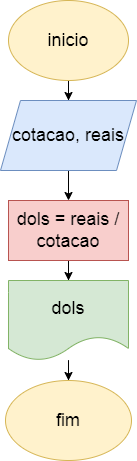

The diagram above was exported from draw.io. Its source (the exported page's mxGraphModel, read from the mxfile embedded in the PNG):
<mxGraphModel dx="1114" dy="616" grid="1" gridSize="10" guides="1" tooltips="1" connect="1" arrows="1" fold="1" page="1" pageScale="1" pageWidth="827" pageHeight="1169" math="0" shadow="0">
  <root>
    <mxCell id="0" />
    <mxCell id="1" parent="0" />
    <mxCell id="toEtSeC8hdA9D7jlk-vX-3" value="" style="edgeStyle=orthogonalEdgeStyle;rounded=0;orthogonalLoop=1;jettySize=auto;html=1;" edge="1" parent="1" source="toEtSeC8hdA9D7jlk-vX-1" target="toEtSeC8hdA9D7jlk-vX-2">
      <mxGeometry relative="1" as="geometry" />
    </mxCell>
    <mxCell id="toEtSeC8hdA9D7jlk-vX-1" value="inicio" style="ellipse;whiteSpace=wrap;html=1;fontSize=18;fillColor=#fff2cc;strokeColor=#d6b656;" vertex="1" parent="1">
      <mxGeometry x="354" y="30" width="120" height="80" as="geometry" />
    </mxCell>
    <mxCell id="toEtSeC8hdA9D7jlk-vX-5" value="" style="edgeStyle=orthogonalEdgeStyle;rounded=0;orthogonalLoop=1;jettySize=auto;html=1;" edge="1" parent="1" source="toEtSeC8hdA9D7jlk-vX-2" target="toEtSeC8hdA9D7jlk-vX-4">
      <mxGeometry relative="1" as="geometry" />
    </mxCell>
    <mxCell id="toEtSeC8hdA9D7jlk-vX-2" value="cotacao, reais" style="shape=parallelogram;perimeter=parallelogramPerimeter;whiteSpace=wrap;html=1;fixedSize=1;fontSize=18;fillColor=#dae8fc;strokeColor=#6c8ebf;" vertex="1" parent="1">
      <mxGeometry x="346" y="130" width="136" height="70" as="geometry" />
    </mxCell>
    <mxCell id="toEtSeC8hdA9D7jlk-vX-7" value="" style="edgeStyle=orthogonalEdgeStyle;rounded=0;orthogonalLoop=1;jettySize=auto;html=1;" edge="1" parent="1" source="toEtSeC8hdA9D7jlk-vX-4" target="toEtSeC8hdA9D7jlk-vX-6">
      <mxGeometry relative="1" as="geometry" />
    </mxCell>
    <mxCell id="toEtSeC8hdA9D7jlk-vX-4" value="dols = reais / cotacao" style="whiteSpace=wrap;html=1;fontSize=18;fillColor=#f8cecc;strokeColor=#b85450;" vertex="1" parent="1">
      <mxGeometry x="354" y="230" width="120" height="60" as="geometry" />
    </mxCell>
    <mxCell id="toEtSeC8hdA9D7jlk-vX-9" value="" style="edgeStyle=orthogonalEdgeStyle;rounded=0;orthogonalLoop=1;jettySize=auto;html=1;" edge="1" parent="1" source="toEtSeC8hdA9D7jlk-vX-6" target="toEtSeC8hdA9D7jlk-vX-8">
      <mxGeometry relative="1" as="geometry" />
    </mxCell>
    <mxCell id="toEtSeC8hdA9D7jlk-vX-6" value="dols" style="shape=document;whiteSpace=wrap;html=1;boundedLbl=1;fontSize=18;fillColor=#d5e8d4;strokeColor=#82b366;" vertex="1" parent="1">
      <mxGeometry x="354" y="310" width="120" height="80" as="geometry" />
    </mxCell>
    <mxCell id="toEtSeC8hdA9D7jlk-vX-8" value="fim" style="ellipse;whiteSpace=wrap;html=1;fontSize=18;fillColor=#fff2cc;strokeColor=#d6b656;" vertex="1" parent="1">
      <mxGeometry x="351" y="410" width="126" height="80" as="geometry" />
    </mxCell>
  </root>
</mxGraphModel>